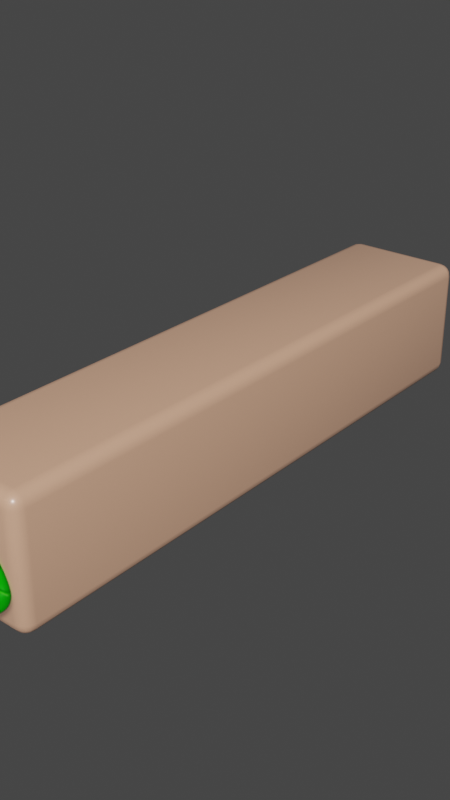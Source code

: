 # Source: MC_Assets.blend  (saved by Blender 5.0.119; exported with 4.5.12 LTS)
import bpy
from mathutils import Matrix  # noqa: F401  (used for matrix-valued properties, if any)

bpy.ops.wm.read_factory_settings(use_empty=True)
scene = bpy.context.scene
scene.name = 'Scene'

# ---- collections
col_collection = bpy.data.collections.new('Collection'); scene.collection.children.link(col_collection)

# ---- images (referenced by path relative to the original .blend; pixels are not part of the script)
import os
ASSET_DIR = os.environ.get("B2B_ASSET_DIR", "")  # directory of the original .blend (textures are referenced by path, not embedded)
HERE = os.path.dirname(os.path.abspath(__file__))  # packed textures are extracted next to this script under _unpacked/

def load_image(name, relpath, width, height, colorspace="sRGB"):
    """Load a texture the original file referenced (path relative to the .blend, or extracted next to this script)."""
    p = next((c for c in (os.path.join(HERE, relpath), os.path.join(ASSET_DIR, relpath)) if relpath and os.path.exists(c)), "")
    if p:
        img = bpy.data.images.load(p, check_existing=True)
        img.name = name
    else:  # same state as the original file: an image datablock whose file is absent (Cycles renders it pink)
        img = bpy.data.images.new(name, width, height)
        img.source = "FILE"
        img.filepath = "//" + (relpath or name)
    img.colorspace_settings.name = colorspace
    return img
img_green_07_png = load_image('green_07.png', '_unpacked/green_07.a120a3e5.png', 140, 140, 'sRGB')

# ---- materials (node trees are filled in below, after node groups)
mat_mc_material_green = bpy.data.materials.new('MC_Material_Green')
mat_mc_material_tileback = bpy.data.materials.new('MC_Material_Tileback')

# ---- material node trees
mat_mc_material_green.use_nodes = True; mat_mc_material_green.node_tree.nodes.clear()
_N = mat_mc_material_green.node_tree.nodes; _L = mat_mc_material_green.node_tree.links
n0 = _N.new('ShaderNodeOutputMaterial'); n0.name = 'Material Output'; n0.location = (200, 100)
n1 = _N.new('ShaderNodeBsdfTransparent'); n1.name = 'Transparent BSDF'; n1.location = (-228, -84)
n2 = _N.new('ShaderNodeMixShader'); n2.name = 'Mix Shader'; n2.location = (-18, 37)
n3 = _N.new('ShaderNodeTexImage'); n3.name = 'Image Texture'; n3.location = (-326, 211)
n3.image = img_green_07_png
n4 = _N.new('ShaderNodeMapping'); n4.name = 'Mapping'; n4.location = (-509, -8)
n5 = _N.new('ShaderNodeTexCoord'); n5.name = 'Texture Coordinate'; n5.location = (-689, -8)
_L.new(n1.outputs[0], n2.inputs[1])
_L.new(n4.outputs[0], n3.inputs[0])
_L.new(n5.outputs[2], n4.inputs[0])
_L.new(n3.outputs[0], n2.inputs[2])
_L.new(n2.outputs[0], n0.inputs[0])
_L.new(n3.outputs[1], n2.inputs[0])
n0.is_active_output = True
mat_mc_material_tileback.use_nodes = True; mat_mc_material_tileback.node_tree.nodes.clear()
_N = mat_mc_material_tileback.node_tree.nodes; _L = mat_mc_material_tileback.node_tree.links
n0 = _N.new('ShaderNodeBsdfPrincipled'); n0.name = 'Principled BSDF'; n0.location = (-200, 100)
n0.inputs[0].default_value = (0.8, 0.4415, 0.2867, 1.0)
n0.inputs[19].default_value = 1.0
n0.inputs[20].default_value = 0.2891
n1 = _N.new('ShaderNodeOutputMaterial'); n1.name = 'Material Output'; n1.location = (200, 100)
_L.new(n0.outputs[0], n1.inputs[0])
n1.is_active_output = True

# ---- world
world_world = bpy.data.worlds.new('World'); scene.world = world_world
world_world.use_nodes = True; world_world.node_tree.nodes.clear()
_N = world_world.node_tree.nodes; _L = world_world.node_tree.links
n0 = _N.new('ShaderNodeOutputWorld'); n0.name = 'World Output'; n0.location = (200, 100)
n1 = _N.new('ShaderNodeBackground'); n1.name = 'Background'; n1.location = (-200, 100)
n1.inputs[0].default_value = (0.05088, 0.05088, 0.05088, 1.0)
_L.new(n1.outputs[0], n0.inputs[0])
n0.is_active_output = True
world_world.color = (0.05088, 0.05088, 0.05088)
world_world.sun_shadow_jitter_overblur = 0.0

# ---- meshes
me_red_island_1_mesh_183 = bpy.data.meshes.new('RED_Island_1_Mesh.183')
me_red_island_1_mesh_183.from_pydata([(-0.4989, -0.004108, -0.4989), (-0.4989, -0.004109, 0.4989), (0.4989, -0.004108, -0.4989), (0.4989, -0.004108, 0.4989)], [], [(0, 2, 3, 1)])
me_red_island_1_mesh_183.polygons.foreach_set('use_smooth', [True] * 1)
_k = set([(0, 1), (0, 2), (1, 3), (2, 3)])
me_red_island_1_mesh_183.attributes.new('sharp_edge', 'BOOLEAN', 'EDGE').data.foreach_set('value', [ (min(e.vertices), max(e.vertices)) in _k for e in me_red_island_1_mesh_183.edges])
_uv = me_red_island_1_mesh_183.uv_layers.new(name='UVMap')
_uv.uv.foreach_set('vector', [0.0, 0.0, 1.0, 0.0, 1.0, 1.0, 0.0, 1.0])
me_red_island_1_mesh_183.materials.append(mat_mc_material_green)
me_red_island_1_mesh_183.update()
me_red_island_1_mesh_182 = bpy.data.meshes.new('RED_Island_1_Mesh.182')
me_red_island_1_mesh_182.from_pydata([(-0.3991, 4.876, -0.3991), (-0.4373, 4.868, -0.3991), (-0.3991, 4.868, -0.4373), (-0.3991, 4.876, 0.3991), (0.3991, 4.876, -0.3991), (0.3991, 4.868, -0.4373), (0.4373, 4.868, -0.3991), (0.3991, 4.876, 0.3991), (0.4373, 4.868, 0.3991), (0.3991, 4.868, 0.4373), (0.4383, 4.859, 0.4382), (0.3991, 4.846, 0.4697), (-0.3991, 4.868, 0.4373), (-0.4382, 4.859, 0.4382), (-0.3991, 4.846, 0.4697), (-0.4362, 4.841, 0.4646), (-0.3991, 4.814, 0.4913), (-0.3991, 4.776, 0.4989), (-0.4382, 4.815, 0.4821), (0.3991, 4.814, 0.4913), (0.3991, 4.776, 0.4989), (0.4383, 4.815, 0.4821), (0.4373, 4.776, 0.4913), (0.4646, 4.813, 0.4646), (0.4363, 4.841, 0.4646), (0.4567, 4.833, 0.4567), (0.4646, 4.841, 0.4363), (0.4697, 4.846, 0.3991), (0.4821, 4.815, 0.4382), (0.4913, 4.814, 0.3991), (0.4913, 4.776, 0.4373), (0.4989, 4.776, 0.3991), (0.4697, 4.776, 0.4697), (0.4913, 0.1083, 0.4373), (0.4989, 0.1083, 0.3991), (0.4821, 0.06916, 0.4382), (0.4696, 0.1083, 0.4697), (0.4646, 0.07114, 0.4646), (0.4373, 0.1083, 0.4913), (0.3991, 0.1083, 0.4989), (0.4382, 0.06916, 0.4821), (0.3991, 0.07011, 0.4913), (0.4363, 0.04282, 0.4646), (0.4382, 0.02528, 0.4382), (0.3991, 0.03774, 0.4697), (0.4567, 0.05069, 0.4567), (0.4646, 0.04282, 0.4363), (0.4696, 0.03774, 0.3991), (0.4373, 0.01611, 0.3991), (0.4913, 0.07011, 0.3991), (0.4696, 0.03774, -0.3991), (0.4373, 0.01611, -0.3991), (0.4646, 0.04282, -0.4362), (0.4913, 0.07011, -0.3991), (0.4989, 0.1083, -0.3991), (0.4821, 0.06916, -0.4382), (0.4913, 0.1083, -0.4373), (0.4646, 0.07114, -0.4646), (0.4696, 0.1083, -0.4696), (0.4382, 0.06916, -0.4821), (0.4567, 0.05069, -0.4567), (0.4363, 0.04282, -0.4646), (0.3991, 0.03774, -0.4696), (0.4382, 0.02528, -0.4382), (0.3991, 0.01611, -0.4373), (0.3991, 0.00852, -0.3991), (-0.3991, 0.01611, -0.4373), (-0.3991, 0.00852, -0.3991), (-0.4382, 0.02528, -0.4382), (-0.3991, 0.03774, -0.4696), (-0.3991, 0.07011, -0.4913), (-0.4362, 0.04282, -0.4646), (-0.4382, 0.06916, -0.4821), (-0.4567, 0.05069, -0.4567), (-0.4646, 0.07114, -0.4646), (-0.4646, 0.04282, -0.4362), (-0.4696, 0.03774, -0.3991), (-0.4821, 0.06916, -0.4382), (-0.4913, 0.1083, -0.4373), (-0.4913, 0.07011, -0.3991), (-0.4989, 0.1083, -0.3991), (-0.4913, 0.07011, 0.3991), (-0.4989, 0.1083, 0.3991), (-0.4821, 0.06915, 0.4382), (-0.4696, 0.03774, 0.3991), (-0.4373, 0.01611, 0.3991), (-0.4646, 0.04282, 0.4363), (-0.4382, 0.02528, 0.4382), (-0.4567, 0.05069, 0.4567), (-0.4362, 0.04282, 0.4646), (-0.4646, 0.07114, 0.4646), (-0.4696, 0.1083, 0.4697), (-0.4382, 0.06915, 0.4821), (-0.4373, 0.1083, 0.4913), (-0.3991, 0.07011, 0.4913), (-0.3991, 0.1083, 0.4989), (-0.3991, 0.03774, 0.4697), (-0.3991, 0.01611, 0.4373), (-0.3991, 0.008519, 0.3991), (0.3991, 0.01611, 0.4373), (0.3991, 0.00852, 0.3991), (-0.4373, 4.776, 0.4913), (-0.4696, 4.776, 0.4697), (-0.4913, 4.776, 0.4373), (-0.4646, 4.813, 0.4646), (-0.4821, 4.815, 0.4382), (-0.4567, 4.833, 0.4567), (-0.4646, 4.841, 0.4363), (-0.4696, 4.846, 0.3991), (-0.4373, 4.868, 0.3991), (-0.4913, 4.814, 0.3991), (-0.4696, 4.846, -0.3991), (-0.4646, 4.841, -0.4362), (-0.4913, 4.814, -0.3991), (-0.4989, 4.776, -0.3991), (-0.4821, 4.815, -0.4382), (-0.4913, 4.776, -0.4373), (-0.4646, 4.813, -0.4646), (-0.4696, 4.776, -0.4696), (-0.4382, 4.815, -0.4821), (-0.4567, 4.833, -0.4567), (-0.4362, 4.841, -0.4646), (-0.3991, 4.846, -0.4696), (-0.4382, 4.859, -0.4382), (-0.3991, 4.814, -0.4913), (0.3991, 4.846, -0.4696), (0.4363, 4.841, -0.4646), (0.3991, 4.814, -0.4913), (0.3991, 4.776, -0.4989), (0.4383, 4.815, -0.4821), (0.4373, 4.776, -0.4913), (0.4646, 4.813, -0.4646), (0.4697, 4.776, -0.4696), (0.4821, 4.815, -0.4382), (0.4567, 4.833, -0.4567), (0.4646, 4.841, -0.4362), (0.4697, 4.846, -0.3991), (0.4383, 4.859, -0.4382), (0.4913, 4.814, -0.3991), (0.4989, 4.776, -0.3991), (0.4913, 4.776, -0.4373), (0.4373, 0.1083, -0.4913), (0.3991, 0.1083, -0.4989), (0.3991, 0.07011, -0.4913), (-0.3991, 0.1083, -0.4989), (-0.4373, 0.1083, -0.4913), (-0.3991, 4.776, -0.4989), (-0.4373, 4.776, -0.4913), (-0.4696, 0.1083, -0.4696), (-0.4989, 4.776, 0.3991), (-0.4913, 0.1083, 0.4373), (-0.4373, 0.01611, -0.3991)], [], [(3, 0, 1, 109), (0, 2, 123, 1), (0, 4, 5, 2), (3, 7, 4, 0), (4, 6, 137, 5), (4, 7, 8, 6), (7, 9, 10, 8), (7, 3, 12, 9), (9, 11, 24, 10), (9, 12, 14, 11), (3, 109, 13, 12), (12, 13, 15, 14), (16, 14, 15, 18), (11, 14, 16, 19), (19, 16, 17, 20), (17, 16, 18, 101), (20, 22, 21, 19), (19, 21, 24, 11), (22, 32, 23, 21), (21, 23, 25, 24), (10, 24, 25, 26), (28, 26, 25, 23), (8, 10, 26, 27), (29, 27, 26, 28), (31, 29, 28, 30), (30, 28, 23, 32), (34, 31, 30, 33), (33, 30, 32, 36), (34, 33, 35, 49), (33, 36, 37, 35), (38, 40, 37, 36), (36, 32, 22, 38), (38, 22, 20, 39), (39, 41, 40, 38), (41, 44, 42, 40), (40, 42, 45, 37), (43, 46, 45, 42), (99, 43, 42, 44), (35, 37, 45, 46), (49, 35, 46, 47), (48, 47, 46, 43), (48, 51, 50, 47), (47, 50, 53, 49), (51, 63, 52, 50), (53, 50, 52, 55), (49, 53, 54, 34), (54, 53, 55, 56), (56, 55, 57, 58), (55, 52, 60, 57), (141, 58, 57, 59), (59, 57, 60, 61), (63, 61, 60, 52), (143, 59, 61, 62), (64, 62, 61, 63), (65, 64, 63, 51), (65, 67, 66, 64), (64, 66, 69, 62), (67, 151, 68, 66), (66, 68, 71, 69), (62, 69, 70, 143), (70, 69, 71, 72), (72, 71, 73, 74), (68, 75, 73, 71), (77, 74, 73, 75), (79, 77, 75, 76), (151, 76, 75, 68), (78, 148, 74, 77), (80, 78, 77, 79), (79, 81, 82, 80), (76, 84, 81, 79), (82, 81, 83, 150), (81, 84, 86, 83), (151, 85, 84, 76), (85, 87, 86, 84), (87, 89, 88, 86), (83, 86, 88, 90), (92, 90, 88, 89), (150, 83, 90, 91), (93, 91, 90, 92), (95, 93, 92, 94), (94, 92, 89, 96), (94, 41, 39, 95), (96, 44, 41, 94), (97, 99, 44, 96), (97, 96, 89, 87), (98, 100, 99, 97), (98, 97, 87, 85), (100, 48, 43, 99), (100, 65, 51, 48), (100, 98, 67, 65), (67, 98, 85, 151), (95, 17, 101, 93), (17, 95, 39, 20), (93, 101, 102, 91), (101, 18, 104, 102), (91, 102, 103, 150), (103, 102, 104, 105), (105, 104, 106, 107), (18, 15, 106, 104), (13, 107, 106, 15), (110, 105, 107, 108), (109, 108, 107, 13), (109, 1, 111, 108), (108, 111, 113, 110), (1, 123, 112, 111), (113, 111, 112, 115), (110, 113, 114, 149), (114, 113, 115, 116), (116, 115, 117, 118), (115, 112, 120, 117), (147, 118, 117, 119), (119, 117, 120, 121), (123, 121, 120, 112), (124, 119, 121, 122), (2, 122, 121, 123), (2, 5, 125, 122), (122, 125, 127, 124), (5, 137, 126, 125), (127, 125, 126, 129), (124, 127, 128, 146), (128, 127, 129, 130), (130, 129, 131, 132), (129, 126, 134, 131), (140, 132, 131, 133), (133, 131, 134, 135), (137, 135, 134, 126), (138, 133, 135, 136), (6, 136, 135, 137), (6, 8, 27, 136), (136, 27, 29, 138), (138, 29, 31, 139), (139, 140, 133, 138), (56, 140, 139, 54), (31, 34, 54, 139), (58, 132, 140, 56), (141, 130, 132, 58), (142, 128, 130, 141), (142, 141, 59, 143), (143, 70, 144, 142), (128, 142, 144, 146), (146, 144, 145, 147), (144, 70, 72, 145), (146, 147, 119, 124), (147, 145, 148, 118), (145, 72, 74, 148), (118, 148, 78, 116), (116, 78, 80, 114), (114, 80, 82, 149), (149, 103, 105, 110), (150, 103, 149, 82)])
me_red_island_1_mesh_182.polygons.foreach_set('use_smooth', [True] * 150)
_uv = me_red_island_1_mesh_182.uv_layers.new(name='UVMap')
_uv.uv.foreach_set('vector', [0.8175, 0.8849, 0.8002, 0.8848, 0.8001, 0.884, 0.8175, 0.884, 0.8002, 0.8848, 0.7993, 0.8848, 0.7993, 0.884, 0.8001, 0.884, 0.8002, 0.8848, 0.8002, 0.9021, 0.7993, 0.9022, 0.7993, 0.8848, 0.8175, 0.8849, 0.8175, 0.9022, 0.8002, 0.9021, 0.8002, 0.8848, 0.8002, 0.9021, 0.8001, 0.903, 0.7993, 0.903, 0.7993, 0.9022, 0.8002, 0.9021, 0.8175, 0.9022, 0.8175, 0.903, 0.8001, 0.903, 0.8175, 0.9022, 0.8183, 0.9022, 0.8183, 0.903, 0.8175, 0.903, 0.8175, 0.9022, 0.8175, 0.8849, 0.8183, 0.8848, 0.8183, 0.9022, 0.8183, 0.9022, 0.8191, 0.9023, 0.819, 0.9031, 0.8183, 0.903, 0.8183, 0.9022, 0.8183, 0.8848, 0.8191, 0.8847, 0.8191, 0.9023, 0.8175, 0.8849, 0.8175, 0.884, 0.8183, 0.884, 0.8183, 0.8848, 0.8183, 0.8848, 0.8183, 0.884, 0.819, 0.8839, 0.8191, 0.8847, 0.82, 0.8846, 0.8191, 0.8847, 0.819, 0.8839, 0.8196, 0.8837, 0.8191, 0.9023, 0.8191, 0.8847, 0.82, 0.8846, 0.82, 0.9024, 0.82, 0.9024, 0.82, 0.8846, 0.8209, 0.8844, 0.8209, 0.9026, 0.8209, 0.8844, 0.82, 0.8846, 0.8196, 0.8837, 0.8206, 0.8833, 0.8209, 0.9026, 0.8206, 0.9037, 0.8196, 0.9033, 0.82, 0.9024, 0.82, 0.9024, 0.8196, 0.9033, 0.819, 0.9031, 0.8191, 0.9023, 0.8206, 0.9037, 0.8199, 0.9046, 0.8192, 0.9039, 0.8196, 0.9033, 0.8196, 0.9033, 0.8192, 0.9039, 0.8189, 0.9035, 0.819, 0.9031, 0.8183, 0.903, 0.819, 0.9031, 0.8189, 0.9035, 0.8184, 0.9037, 0.8186, 0.9043, 0.8184, 0.9037, 0.8189, 0.9035, 0.8192, 0.9039, 0.8175, 0.903, 0.8183, 0.903, 0.8184, 0.9037, 0.8176, 0.9038, 0.8177, 0.9047, 0.8176, 0.9038, 0.8184, 0.9037, 0.8186, 0.9043, 0.8179, 0.9056, 0.8177, 0.9047, 0.8186, 0.9043, 0.819, 0.9053, 0.819, 0.9053, 0.8186, 0.9043, 0.8192, 0.9039, 0.8199, 0.9046, 0.8876, 0.2139, 0.8876, 0.3202, 0.8867, 0.3202, 0.8867, 0.2139, 0.8867, 0.2139, 0.8867, 0.3202, 0.8859, 0.3202, 0.8859, 0.2139, 0.9998, 0.06447, 0.9995, 0.06553, 0.9985, 0.06514, 0.9989, 0.06426, 0.9995, 0.06553, 0.9988, 0.06647, 0.9981, 0.06575, 0.9985, 0.06514, 0.9979, 0.06713, 0.9975, 0.06617, 0.9981, 0.06575, 0.9988, 0.06647, 0.8859, 0.2139, 0.8859, 0.3202, 0.885, 0.3202, 0.885, 0.2139, 0.885, 0.2139, 0.885, 0.3202, 0.8842, 0.3202, 0.8842, 0.2139, 0.9968, 0.06745, 0.9966, 0.06653, 0.9975, 0.06617, 0.9979, 0.06713, 0.9966, 0.06653, 0.9965, 0.06565, 0.9973, 0.0655, 0.9975, 0.06617, 0.9975, 0.06617, 0.9973, 0.0655, 0.9978, 0.06539, 0.9981, 0.06575, 0.9972, 0.06485, 0.9979, 0.0649, 0.9978, 0.06539, 0.9973, 0.0655, 0.9964, 0.06481, 0.9972, 0.06485, 0.9973, 0.0655, 0.9965, 0.06565, 0.9985, 0.06514, 0.9981, 0.06575, 0.9978, 0.06539, 0.9979, 0.0649, 0.9989, 0.06426, 0.9985, 0.06514, 0.9979, 0.0649, 0.998, 0.0641, 0.9972, 0.06402, 0.998, 0.0641, 0.9979, 0.0649, 0.9972, 0.06485, 0.9972, 0.06402, 0.9972, 0.04667, 0.998, 0.04658, 0.998, 0.0641, 0.998, 0.0641, 0.998, 0.04658, 0.9989, 0.04642, 0.9989, 0.06426, 0.9972, 0.04667, 0.9972, 0.04584, 0.9979, 0.04578, 0.998, 0.04658, 0.9989, 0.04642, 0.998, 0.04658, 0.9979, 0.04578, 0.9985, 0.04555, 0.9989, 0.06426, 0.9989, 0.04642, 0.9998, 0.04622, 0.9998, 0.06447, 0.9998, 0.04622, 0.9989, 0.04642, 0.9985, 0.04555, 0.9995, 0.04517, 0.9995, 0.04517, 0.9985, 0.04555, 0.9981, 0.04494, 0.9988, 0.04422, 0.9985, 0.04555, 0.9979, 0.04578, 0.9978, 0.0453, 0.9981, 0.04494, 0.9979, 0.04355, 0.9988, 0.04422, 0.9981, 0.04494, 0.9975, 0.04452, 0.9975, 0.04452, 0.9981, 0.04494, 0.9978, 0.0453, 0.9973, 0.04518, 0.9972, 0.04584, 0.9973, 0.04518, 0.9978, 0.0453, 0.9979, 0.04578, 0.9966, 0.04415, 0.9975, 0.04452, 0.9973, 0.04518, 0.9965, 0.04503, 0.9964, 0.04587, 0.9965, 0.04503, 0.9973, 0.04518, 0.9972, 0.04584, 0.9964, 0.04669, 0.9964, 0.04587, 0.9972, 0.04584, 0.9972, 0.04667, 0.9964, 0.04669, 0.9791, 0.04667, 0.979, 0.04585, 0.9964, 0.04587, 0.9964, 0.04587, 0.979, 0.04585, 0.979, 0.04501, 0.9965, 0.04503, 0.9791, 0.04667, 0.9782, 0.04665, 0.9782, 0.04582, 0.979, 0.04585, 0.979, 0.04585, 0.9782, 0.04582, 0.9782, 0.04516, 0.979, 0.04501, 0.9965, 0.04503, 0.979, 0.04501, 0.9788, 0.04413, 0.9966, 0.04415, 0.9788, 0.04413, 0.979, 0.04501, 0.9782, 0.04516, 0.9779, 0.04449, 0.9779, 0.04449, 0.9782, 0.04516, 0.9777, 0.04528, 0.9773, 0.04491, 0.9782, 0.04582, 0.9776, 0.04576, 0.9777, 0.04528, 0.9782, 0.04516, 0.9769, 0.04552, 0.9773, 0.04491, 0.9777, 0.04528, 0.9776, 0.04576, 0.9765, 0.0464, 0.9769, 0.04552, 0.9776, 0.04576, 0.9774, 0.04656, 0.9782, 0.04665, 0.9774, 0.04656, 0.9776, 0.04576, 0.9782, 0.04582, 0.9759, 0.04513, 0.9766, 0.04419, 0.9773, 0.04491, 0.9769, 0.04552, 0.9756, 0.04619, 0.9759, 0.04513, 0.9769, 0.04552, 0.9765, 0.0464, 0.9765, 0.0464, 0.9765, 0.06424, 0.9756, 0.06445, 0.9756, 0.04619, 0.9774, 0.04656, 0.9774, 0.06408, 0.9765, 0.06424, 0.9765, 0.0464, 0.9756, 0.06445, 0.9765, 0.06424, 0.9769, 0.06512, 0.9759, 0.0655, 0.9765, 0.06424, 0.9774, 0.06408, 0.9776, 0.06488, 0.9769, 0.06512, 0.9782, 0.04665, 0.9782, 0.06399, 0.9774, 0.06408, 0.9774, 0.04656, 0.9782, 0.06399, 0.9782, 0.06483, 0.9776, 0.06488, 0.9774, 0.06408, 0.9782, 0.06483, 0.9782, 0.06548, 0.9777, 0.06537, 0.9776, 0.06488, 0.9769, 0.06512, 0.9776, 0.06488, 0.9777, 0.06537, 0.9773, 0.06573, 0.9779, 0.06615, 0.9773, 0.06573, 0.9777, 0.06537, 0.9782, 0.06548, 0.9759, 0.0655, 0.9769, 0.06512, 0.9773, 0.06573, 0.9766, 0.06645, 0.9775, 0.06712, 0.9766, 0.06645, 0.9773, 0.06573, 0.9779, 0.06615, 0.9786, 0.06745, 0.9775, 0.06712, 0.9779, 0.06615, 0.9788, 0.06651, 0.9788, 0.06651, 0.9779, 0.06615, 0.9782, 0.06548, 0.979, 0.06564, 0.9788, 0.06651, 0.9966, 0.06653, 0.9968, 0.06745, 0.9786, 0.06745, 0.979, 0.06564, 0.9965, 0.06565, 0.9966, 0.06653, 0.9788, 0.06651, 0.979, 0.06479, 0.9964, 0.06481, 0.9965, 0.06565, 0.979, 0.06564, 0.979, 0.06479, 0.979, 0.06564, 0.9782, 0.06548, 0.9782, 0.06483, 0.9791, 0.06397, 0.9964, 0.06399, 0.9964, 0.06481, 0.979, 0.06479, 0.9791, 0.06397, 0.979, 0.06479, 0.9782, 0.06483, 0.9782, 0.06399, 0.9964, 0.06399, 0.9972, 0.06402, 0.9972, 0.06485, 0.9964, 0.06481, 0.9964, 0.06399, 0.9964, 0.04669, 0.9972, 0.04667, 0.9972, 0.06402, 0.9964, 0.06399, 0.9791, 0.06397, 0.9791, 0.04667, 0.9964, 0.04669, 0.9791, 0.04667, 0.9791, 0.06397, 0.9782, 0.06399, 0.9782, 0.04665, 0.8666, 0.2139, 0.8666, 0.3202, 0.8658, 0.3202, 0.8658, 0.2139, 0.8666, 0.3202, 0.8666, 0.2139, 0.8842, 0.2139, 0.8842, 0.3202, 0.8658, 0.2139, 0.8658, 0.3202, 0.8649, 0.3202, 0.8649, 0.2139, 0.8206, 0.8833, 0.8196, 0.8837, 0.8192, 0.8831, 0.8199, 0.8824, 0.8649, 0.2139, 0.8649, 0.3202, 0.8641, 0.3202, 0.8641, 0.2139, 0.819, 0.8817, 0.8199, 0.8824, 0.8192, 0.8831, 0.8186, 0.8827, 0.8186, 0.8827, 0.8192, 0.8831, 0.8188, 0.8835, 0.8184, 0.8833, 0.8196, 0.8837, 0.819, 0.8839, 0.8188, 0.8835, 0.8192, 0.8831, 0.8183, 0.884, 0.8184, 0.8833, 0.8188, 0.8835, 0.819, 0.8839, 0.8177, 0.8823, 0.8186, 0.8827, 0.8184, 0.8833, 0.8176, 0.8832, 0.8175, 0.884, 0.8176, 0.8832, 0.8184, 0.8833, 0.8183, 0.884, 0.8175, 0.884, 0.8001, 0.884, 0.8, 0.8832, 0.8176, 0.8832, 0.8176, 0.8832, 0.8, 0.8832, 0.7999, 0.8823, 0.8177, 0.8823, 0.8001, 0.884, 0.7993, 0.884, 0.7992, 0.8833, 0.8, 0.8832, 0.7999, 0.8823, 0.8, 0.8832, 0.7992, 0.8833, 0.799, 0.8827, 0.8177, 0.8823, 0.7999, 0.8823, 0.7997, 0.8814, 0.8179, 0.8814, 0.7997, 0.8814, 0.7999, 0.8823, 0.799, 0.8827, 0.7986, 0.8817, 0.7986, 0.8817, 0.799, 0.8827, 0.7984, 0.8831, 0.7977, 0.8824, 0.799, 0.8827, 0.7992, 0.8833, 0.7988, 0.8834, 0.7984, 0.8831, 0.797, 0.8833, 0.7977, 0.8824, 0.7984, 0.8831, 0.798, 0.8837, 0.798, 0.8837, 0.7984, 0.8831, 0.7988, 0.8834, 0.7986, 0.8839, 0.7993, 0.884, 0.7986, 0.8839, 0.7988, 0.8834, 0.7992, 0.8833, 0.7976, 0.8846, 0.798, 0.8837, 0.7986, 0.8839, 0.7985, 0.8847, 0.7993, 0.8848, 0.7985, 0.8847, 0.7986, 0.8839, 0.7993, 0.884, 0.7993, 0.8848, 0.7993, 0.9022, 0.7985, 0.9022, 0.7985, 0.8847, 0.7985, 0.8847, 0.7985, 0.9022, 0.7976, 0.9024, 0.7976, 0.8846, 0.7993, 0.9022, 0.7993, 0.903, 0.7987, 0.903, 0.7985, 0.9022, 0.7976, 0.9024, 0.7985, 0.9022, 0.7987, 0.903, 0.798, 0.9033, 0.7976, 0.8846, 0.7976, 0.9024, 0.7967, 0.9026, 0.7967, 0.8844, 0.7967, 0.9026, 0.7976, 0.9024, 0.798, 0.9033, 0.797, 0.9037, 0.797, 0.9037, 0.798, 0.9033, 0.7984, 0.9039, 0.7977, 0.9046, 0.798, 0.9033, 0.7987, 0.903, 0.7988, 0.9035, 0.7984, 0.9039, 0.7986, 0.9053, 0.7977, 0.9046, 0.7984, 0.9039, 0.799, 0.9043, 0.799, 0.9043, 0.7984, 0.9039, 0.7988, 0.9035, 0.7993, 0.9036, 0.7993, 0.903, 0.7993, 0.9036, 0.7988, 0.9035, 0.7987, 0.903, 0.7999, 0.9047, 0.799, 0.9043, 0.7993, 0.9036, 0.8001, 0.9038, 0.8001, 0.903, 0.8001, 0.9038, 0.7993, 0.9036, 0.7993, 0.903, 0.8001, 0.903, 0.8175, 0.903, 0.8176, 0.9038, 0.8001, 0.9038, 0.8001, 0.9038, 0.8176, 0.9038, 0.8177, 0.9047, 0.7999, 0.9047, 0.7999, 0.9047, 0.8177, 0.9047, 0.8179, 0.9056, 0.7997, 0.9056, 0.7997, 0.9056, 0.7986, 0.9053, 0.799, 0.9043, 0.7999, 0.9047, 0.906, 0.2139, 0.906, 0.3202, 0.9051, 0.3202, 0.9051, 0.2139, 0.8876, 0.3202, 0.8876, 0.2139, 0.9051, 0.2139, 0.9051, 0.3202, 0.9069, 0.2139, 0.9069, 0.3202, 0.906, 0.3202, 0.906, 0.2139, 0.9077, 0.2139, 0.9077, 0.3202, 0.9069, 0.3202, 0.9069, 0.2139, 0.9086, 0.2139, 0.9086, 0.3202, 0.9077, 0.3202, 0.9077, 0.2139, 0.9968, 0.04321, 0.9979, 0.04355, 0.9975, 0.04452, 0.9966, 0.04415, 0.9966, 0.04415, 0.9788, 0.04413, 0.9786, 0.04321, 0.9968, 0.04321, 0.9086, 0.3202, 0.9086, 0.2139, 0.9261, 0.2139, 0.9261, 0.3202, 0.8422, 0.3202, 0.8422, 0.2139, 0.8431, 0.2139, 0.8431, 0.3202, 0.9786, 0.04321, 0.9788, 0.04413, 0.9779, 0.04449, 0.9775, 0.04353, 0.7967, 0.8844, 0.797, 0.8833, 0.798, 0.8837, 0.7976, 0.8846, 0.8431, 0.3202, 0.8431, 0.2139, 0.8439, 0.2139, 0.8439, 0.3202, 0.9775, 0.04353, 0.9779, 0.04449, 0.9773, 0.04491, 0.9766, 0.04419, 0.8439, 0.3202, 0.8439, 0.2139, 0.8448, 0.2139, 0.8448, 0.3202, 0.8448, 0.3202, 0.8448, 0.2139, 0.8457, 0.2139, 0.8457, 0.3202, 0.8457, 0.3202, 0.8457, 0.2139, 0.8632, 0.2139, 0.8632, 0.3202, 0.8179, 0.8814, 0.819, 0.8817, 0.8186, 0.8827, 0.8177, 0.8823, 0.8641, 0.2139, 0.8641, 0.3202, 0.8632, 0.3202, 0.8632, 0.2139])
me_red_island_1_mesh_182.materials.append(mat_mc_material_tileback)
me_red_island_1_mesh_182.update()

# ---- objects
ob_mc_tile = bpy.data.objects.new('MC_Tile', me_red_island_1_mesh_183)
ob_mc_tileback = bpy.data.objects.new('MC_Tileback', me_red_island_1_mesh_182)

# ---- transforms, parenting, visibility, modifiers, constraints
ob_mc_tile.location = (0.0, 0.0, 0.0)
ob_mc_tileback.location = (0.0, 0.0, 0.0)

# ---- collection membership
col_collection.objects.link(ob_mc_tile)
col_collection.objects.link(ob_mc_tileback)

# ---- scene / render settings (as saved in the file)
scene.frame_start = 1000; scene.frame_end = 2000; scene.frame_set(1000)
scene.render.engine = 'CYCLES'
scene.render.resolution_x = 1080
scene.render.resolution_y = 1920
scene.render.fps = 30
scene.render.film_transparent = True
scene.render.use_motion_blur = True
scene.render.motion_blur_shutter = 0.2
scene.render.bake_bias = 0.0
scene.render.bake_samples = 0
scene.cycles.samples = 256
scene.cycles.sampling_pattern = 'TABULATED_SOBOL'
scene.cycles.film_transparent_glass = True
scene.eevee.use_volume_custom_range = False
scene.view_settings.view_transform = 'Filmic'
bpy.context.view_layer.update()

# ---- added for rendering (the .blend has no active camera and no usable light): camera, sun
cam_auto = bpy.data.cameras.new('AutoCamera')
cam_auto.lens = 50.0
cam_auto.sensor_width = 36.0
cam_auto.clip_end = 1000.0
ob_auto_camera = bpy.data.objects.new('AutoCamera', cam_auto)
scene.collection.objects.link(ob_auto_camera)
ob_auto_camera.location = (4.69976, -3.20398, 3.75981)
ob_auto_camera.rotation_euler = (1.09748, -7.21219e-08, 0.694738)
scene.camera = ob_auto_camera
light_auto_sun = bpy.data.lights.new('AutoSun', 'SUN')
light_auto_sun.energy = 3.0
light_auto_sun.angle = 0.0523599
ob_auto_sun = bpy.data.objects.new('AutoSun', light_auto_sun)
scene.collection.objects.link(ob_auto_sun)
ob_auto_sun.rotation_euler = (0.872665, 0.174533, 0.523599)
bpy.context.view_layer.update()

